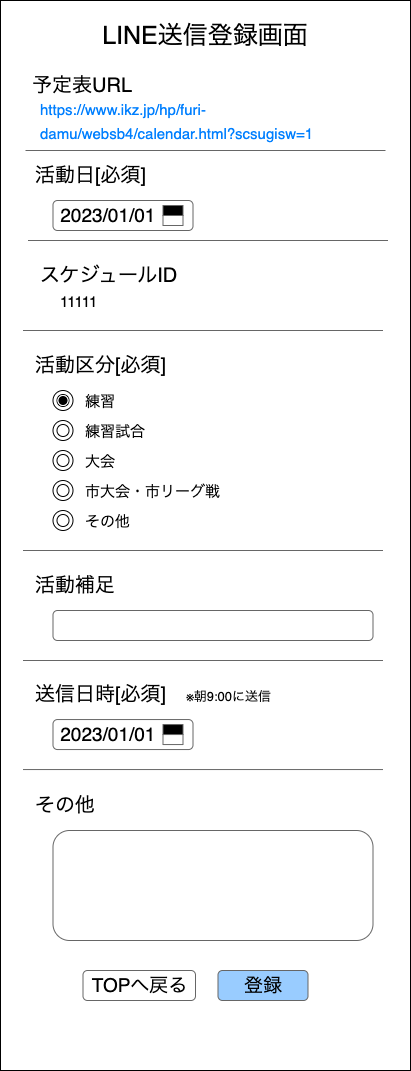

The diagram above was exported from draw.io. Its source (the exported page's mxGraphModel, read from the mxfile embedded in the PNG):
<mxGraphModel dx="583" dy="550" grid="1" gridSize="10" guides="1" tooltips="1" connect="1" arrows="1" fold="1" page="1" pageScale="1" pageWidth="827" pageHeight="1169" background="#ffffff" math="0" shadow="0">
  <root>
    <mxCell id="0" />
    <mxCell id="1" parent="0" />
    <mxCell id="56" value="" style="whiteSpace=wrap;html=1;strokeColor=#000000;fontSize=15;fontColor=#000000;fillColor=#FFFFFF;" parent="1" vertex="1">
      <mxGeometry width="410" height="1070" as="geometry" />
    </mxCell>
    <mxCell id="2" value="&lt;font color=&quot;#000000&quot; style=&quot;font-size: 25px;&quot;&gt;LINE送信登録画面&lt;/font&gt;" style="text;html=1;strokeColor=none;fillColor=none;align=center;verticalAlign=middle;whiteSpace=wrap;rounded=0;fontSize=25;" parent="1" vertex="1">
      <mxGeometry x="95" y="20" width="220" height="30" as="geometry" />
    </mxCell>
    <mxCell id="4" value="&lt;font color=&quot;#000000&quot;&gt;活動日&lt;/font&gt;&lt;span style=&quot;color: rgb(0, 0, 0);&quot;&gt;[必須]&lt;/span&gt;" style="text;html=1;strokeColor=none;fillColor=none;align=left;verticalAlign=middle;whiteSpace=wrap;rounded=0;fontSize=20;" parent="1" vertex="1">
      <mxGeometry x="32.5" y="160" width="180" height="30" as="geometry" />
    </mxCell>
    <mxCell id="5" value="&lt;font color=&quot;#000000&quot;&gt;活動区分[必須]&lt;/font&gt;" style="text;html=1;strokeColor=none;fillColor=none;align=left;verticalAlign=middle;whiteSpace=wrap;rounded=0;fontSize=20;" parent="1" vertex="1">
      <mxGeometry x="32.5" y="350" width="180" height="30" as="geometry" />
    </mxCell>
    <mxCell id="6" value="&lt;font color=&quot;#000000&quot;&gt;送信日時&lt;/font&gt;&lt;span style=&quot;color: rgb(0, 0, 0);&quot;&gt;[必須]&lt;/span&gt;&lt;font color=&quot;#000000&quot;&gt;　&lt;font style=&quot;font-size: 13px;&quot;&gt;※朝9:00に送信&lt;/font&gt;&lt;/font&gt;" style="text;html=1;strokeColor=none;fillColor=none;align=left;verticalAlign=middle;whiteSpace=wrap;rounded=0;fontSize=20;" parent="1" vertex="1">
      <mxGeometry x="32.5" y="679.05" width="280" height="30" as="geometry" />
    </mxCell>
    <mxCell id="7" value="&lt;font color=&quot;#000000&quot;&gt;その他&lt;/font&gt;" style="text;html=1;strokeColor=none;fillColor=none;align=left;verticalAlign=middle;whiteSpace=wrap;rounded=0;fontSize=20;" parent="1" vertex="1">
      <mxGeometry x="32.5" y="790" width="180" height="30" as="geometry" />
    </mxCell>
    <mxCell id="8" value="" style="endArrow=none;html=1;fontSize=25;fontColor=#000000;strokeColor=#666666;" parent="1" edge="1">
      <mxGeometry width="50" height="50" relative="1" as="geometry">
        <mxPoint x="22.5" y="330" as="sourcePoint" />
        <mxPoint x="382.5" y="330" as="targetPoint" />
      </mxGeometry>
    </mxCell>
    <mxCell id="31" value="" style="group" parent="1" vertex="1" connectable="0">
      <mxGeometry x="52.5" y="200" width="140" height="30" as="geometry" />
    </mxCell>
    <mxCell id="9" value="&amp;nbsp;2023/01/01" style="rounded=1;whiteSpace=wrap;html=1;fontSize=19;fontColor=#000000;fillColor=#FFFFFF;strokeColor=#666666;align=left;" parent="31" vertex="1">
      <mxGeometry width="140" height="30" as="geometry" />
    </mxCell>
    <mxCell id="23" value="" style="swimlane;fontStyle=0;childLayout=stackLayout;horizontal=1;startSize=10;horizontalStack=0;resizeParent=1;resizeParentMax=0;resizeLast=0;collapsible=1;marginBottom=0;whiteSpace=wrap;html=1;strokeColor=#666666;fontSize=19;fontColor=#000000;fillColor=#000000;" parent="31" vertex="1">
      <mxGeometry x="110" y="5" width="20" height="20" as="geometry" />
    </mxCell>
    <mxCell id="32" value="" style="endArrow=none;html=1;fontSize=25;fontColor=#000000;strokeColor=#666666;" parent="1" edge="1">
      <mxGeometry width="50" height="50" relative="1" as="geometry">
        <mxPoint x="22.5" y="769.05" as="sourcePoint" />
        <mxPoint x="382.5" y="769.05" as="targetPoint" />
      </mxGeometry>
    </mxCell>
    <mxCell id="33" value="" style="group" parent="1" vertex="1" connectable="0">
      <mxGeometry x="52.5" y="719.05" width="140" height="30" as="geometry" />
    </mxCell>
    <mxCell id="34" value="&amp;nbsp;2023/01/01" style="rounded=1;whiteSpace=wrap;html=1;fontSize=19;fontColor=#000000;fillColor=#FFFFFF;strokeColor=#666666;align=left;" parent="33" vertex="1">
      <mxGeometry width="140" height="30" as="geometry" />
    </mxCell>
    <mxCell id="35" value="" style="swimlane;fontStyle=0;childLayout=stackLayout;horizontal=1;startSize=10;horizontalStack=0;resizeParent=1;resizeParentMax=0;resizeLast=0;collapsible=1;marginBottom=0;whiteSpace=wrap;html=1;strokeColor=#666666;fontSize=19;fontColor=#000000;fillColor=#000000;" parent="33" vertex="1">
      <mxGeometry x="110" y="5" width="20" height="20" as="geometry" />
    </mxCell>
    <mxCell id="36" value="" style="endArrow=none;html=1;fontSize=25;fontColor=#000000;strokeColor=#666666;" parent="1" edge="1">
      <mxGeometry width="50" height="50" relative="1" as="geometry">
        <mxPoint x="22.5" y="550" as="sourcePoint" />
        <mxPoint x="382.5" y="550" as="targetPoint" />
      </mxGeometry>
    </mxCell>
    <mxCell id="38" value="" style="ellipse;shape=doubleEllipse;whiteSpace=wrap;html=1;aspect=fixed;strokeColor=#000000;fontSize=19;fontColor=#000000;fillColor=#FFFFFF;" parent="1" vertex="1">
      <mxGeometry x="52.5" y="390" width="20" height="20" as="geometry" />
    </mxCell>
    <mxCell id="39" value="&lt;font style=&quot;font-size: 15px;&quot; color=&quot;#000000&quot;&gt;練習&lt;/font&gt;" style="text;html=1;strokeColor=none;fillColor=none;align=left;verticalAlign=middle;whiteSpace=wrap;rounded=0;fontSize=20;" parent="1" vertex="1">
      <mxGeometry x="82.5" y="390" width="60" height="20" as="geometry" />
    </mxCell>
    <mxCell id="40" value="" style="ellipse;shape=doubleEllipse;whiteSpace=wrap;html=1;aspect=fixed;strokeColor=#000000;fontSize=19;fontColor=#000000;fillColor=#FFFFFF;" parent="1" vertex="1">
      <mxGeometry x="52.5" y="420" width="20" height="20" as="geometry" />
    </mxCell>
    <mxCell id="41" value="&lt;font style=&quot;font-size: 15px;&quot; color=&quot;#000000&quot;&gt;練習試合&lt;/font&gt;" style="text;html=1;strokeColor=none;fillColor=none;align=left;verticalAlign=middle;whiteSpace=wrap;rounded=0;fontSize=20;" parent="1" vertex="1">
      <mxGeometry x="82.5" y="420" width="90" height="20" as="geometry" />
    </mxCell>
    <mxCell id="43" value="" style="ellipse;shape=doubleEllipse;whiteSpace=wrap;html=1;aspect=fixed;strokeColor=#000000;fontSize=19;fontColor=#000000;fillColor=#FFFFFF;" parent="1" vertex="1">
      <mxGeometry x="52.5" y="450" width="20" height="20" as="geometry" />
    </mxCell>
    <mxCell id="44" value="&lt;font style=&quot;font-size: 15px;&quot; color=&quot;#000000&quot;&gt;大会&lt;/font&gt;" style="text;html=1;strokeColor=none;fillColor=none;align=left;verticalAlign=middle;whiteSpace=wrap;rounded=0;fontSize=20;" parent="1" vertex="1">
      <mxGeometry x="82.5" y="450" width="90" height="20" as="geometry" />
    </mxCell>
    <mxCell id="45" value="" style="ellipse;shape=doubleEllipse;whiteSpace=wrap;html=1;aspect=fixed;strokeColor=#000000;fontSize=19;fontColor=#000000;fillColor=#FFFFFF;" parent="1" vertex="1">
      <mxGeometry x="52.5" y="480" width="20" height="20" as="geometry" />
    </mxCell>
    <mxCell id="46" value="&lt;font style=&quot;font-size: 15px;&quot; color=&quot;#000000&quot;&gt;市大会・市リーグ戦&lt;/font&gt;" style="text;html=1;strokeColor=none;fillColor=none;align=left;verticalAlign=middle;whiteSpace=wrap;rounded=0;fontSize=20;" parent="1" vertex="1">
      <mxGeometry x="82.5" y="480" width="140" height="20" as="geometry" />
    </mxCell>
    <mxCell id="47" value="&lt;font color=&quot;#000000&quot;&gt;活動補足&lt;/font&gt;" style="text;html=1;strokeColor=none;fillColor=none;align=left;verticalAlign=middle;whiteSpace=wrap;rounded=0;fontSize=20;" parent="1" vertex="1">
      <mxGeometry x="32.5" y="570" width="180" height="30" as="geometry" />
    </mxCell>
    <mxCell id="49" value="&amp;nbsp;" style="rounded=1;whiteSpace=wrap;html=1;fontSize=19;fontColor=#000000;fillColor=#FFFFFF;strokeColor=#666666;align=left;" parent="1" vertex="1">
      <mxGeometry x="52.5" y="610" width="320" height="30" as="geometry" />
    </mxCell>
    <mxCell id="51" value="" style="endArrow=none;html=1;fontSize=25;fontColor=#000000;strokeColor=#666666;" parent="1" edge="1">
      <mxGeometry width="50" height="50" relative="1" as="geometry">
        <mxPoint x="22.5" y="660" as="sourcePoint" />
        <mxPoint x="382.5" y="660" as="targetPoint" />
      </mxGeometry>
    </mxCell>
    <mxCell id="52" value="&amp;nbsp;" style="rounded=1;whiteSpace=wrap;html=1;fontSize=19;fontColor=#000000;fillColor=#FFFFFF;strokeColor=#666666;align=left;" parent="1" vertex="1">
      <mxGeometry x="52.5" y="830" width="320" height="110" as="geometry" />
    </mxCell>
    <mxCell id="54" value="登録" style="rounded=1;whiteSpace=wrap;html=1;fontSize=19;fontColor=#000000;fillColor=#99CCFF;strokeColor=#666666;align=center;" parent="1" vertex="1">
      <mxGeometry x="217.5" y="970" width="90" height="30" as="geometry" />
    </mxCell>
    <mxCell id="57" value="" style="ellipse;whiteSpace=wrap;html=1;aspect=fixed;fillColor=#000000;strokeColor=#FFFFFF;" parent="1" vertex="1">
      <mxGeometry x="57.5" y="395" width="10" height="10" as="geometry" />
    </mxCell>
    <mxCell id="58" value="" style="ellipse;shape=doubleEllipse;whiteSpace=wrap;html=1;aspect=fixed;strokeColor=#000000;fontSize=19;fontColor=#000000;fillColor=#FFFFFF;" parent="1" vertex="1">
      <mxGeometry x="52.5" y="510" width="20" height="20" as="geometry" />
    </mxCell>
    <mxCell id="59" value="&lt;span style=&quot;color: rgb(0, 0, 0); font-size: 15px;&quot;&gt;その他&lt;/span&gt;" style="text;html=1;strokeColor=none;fillColor=none;align=left;verticalAlign=middle;whiteSpace=wrap;rounded=0;fontSize=20;" parent="1" vertex="1">
      <mxGeometry x="82.5" y="510" width="90" height="20" as="geometry" />
    </mxCell>
    <mxCell id="60" value="&lt;font color=&quot;#000000&quot;&gt;スケジュールID&lt;/font&gt;" style="text;html=1;strokeColor=none;fillColor=none;align=left;verticalAlign=middle;whiteSpace=wrap;rounded=0;fontSize=20;" parent="1" vertex="1">
      <mxGeometry x="37.5" y="260" width="180" height="30" as="geometry" />
    </mxCell>
    <mxCell id="61" value="" style="endArrow=none;html=1;fontSize=25;fontColor=#000000;strokeColor=#666666;" parent="1" edge="1">
      <mxGeometry width="50" height="50" relative="1" as="geometry">
        <mxPoint x="27.5" y="240" as="sourcePoint" />
        <mxPoint x="387.5" y="240" as="targetPoint" />
      </mxGeometry>
    </mxCell>
    <mxCell id="62" value="&lt;font style=&quot;font-size: 15px;&quot; color=&quot;#000000&quot;&gt;11111&lt;/font&gt;" style="text;html=1;strokeColor=none;fillColor=none;align=left;verticalAlign=middle;whiteSpace=wrap;rounded=0;fontSize=20;" parent="1" vertex="1">
      <mxGeometry x="57.5" y="290" width="60" height="20" as="geometry" />
    </mxCell>
    <mxCell id="64" value="TOPへ戻る" style="rounded=1;whiteSpace=wrap;html=1;fontSize=19;fontColor=#000000;fillColor=#FFFFFF;strokeColor=#666666;align=center;" vertex="1" parent="1">
      <mxGeometry x="82.5" y="970" width="112.5" height="30" as="geometry" />
    </mxCell>
    <mxCell id="65" value="&lt;font color=&quot;#000000&quot;&gt;予定表URL&lt;/font&gt;" style="text;html=1;strokeColor=none;fillColor=none;align=left;verticalAlign=middle;whiteSpace=wrap;rounded=0;fontSize=20;" vertex="1" parent="1">
      <mxGeometry x="30" y="70" width="180" height="30" as="geometry" />
    </mxCell>
    <mxCell id="66" value="" style="endArrow=none;html=1;fontSize=25;fontColor=#000000;strokeColor=#666666;" edge="1" parent="1">
      <mxGeometry width="50" height="50" relative="1" as="geometry">
        <mxPoint x="25" y="150" as="sourcePoint" />
        <mxPoint x="385" y="150" as="targetPoint" />
      </mxGeometry>
    </mxCell>
    <mxCell id="67" value="&lt;span style=&quot;color: rgb(0, 127, 255); font-size: 15px;&quot;&gt;https://www.ikz.jp/hp/furi-damu/websb4/calendar.html?scsugisw=1&lt;/span&gt;" style="text;html=1;strokeColor=none;fillColor=none;align=left;verticalAlign=middle;whiteSpace=wrap;rounded=0;fontSize=20;" vertex="1" parent="1">
      <mxGeometry x="37.5" y="100" width="342.5" height="40" as="geometry" />
    </mxCell>
  </root>
</mxGraphModel>